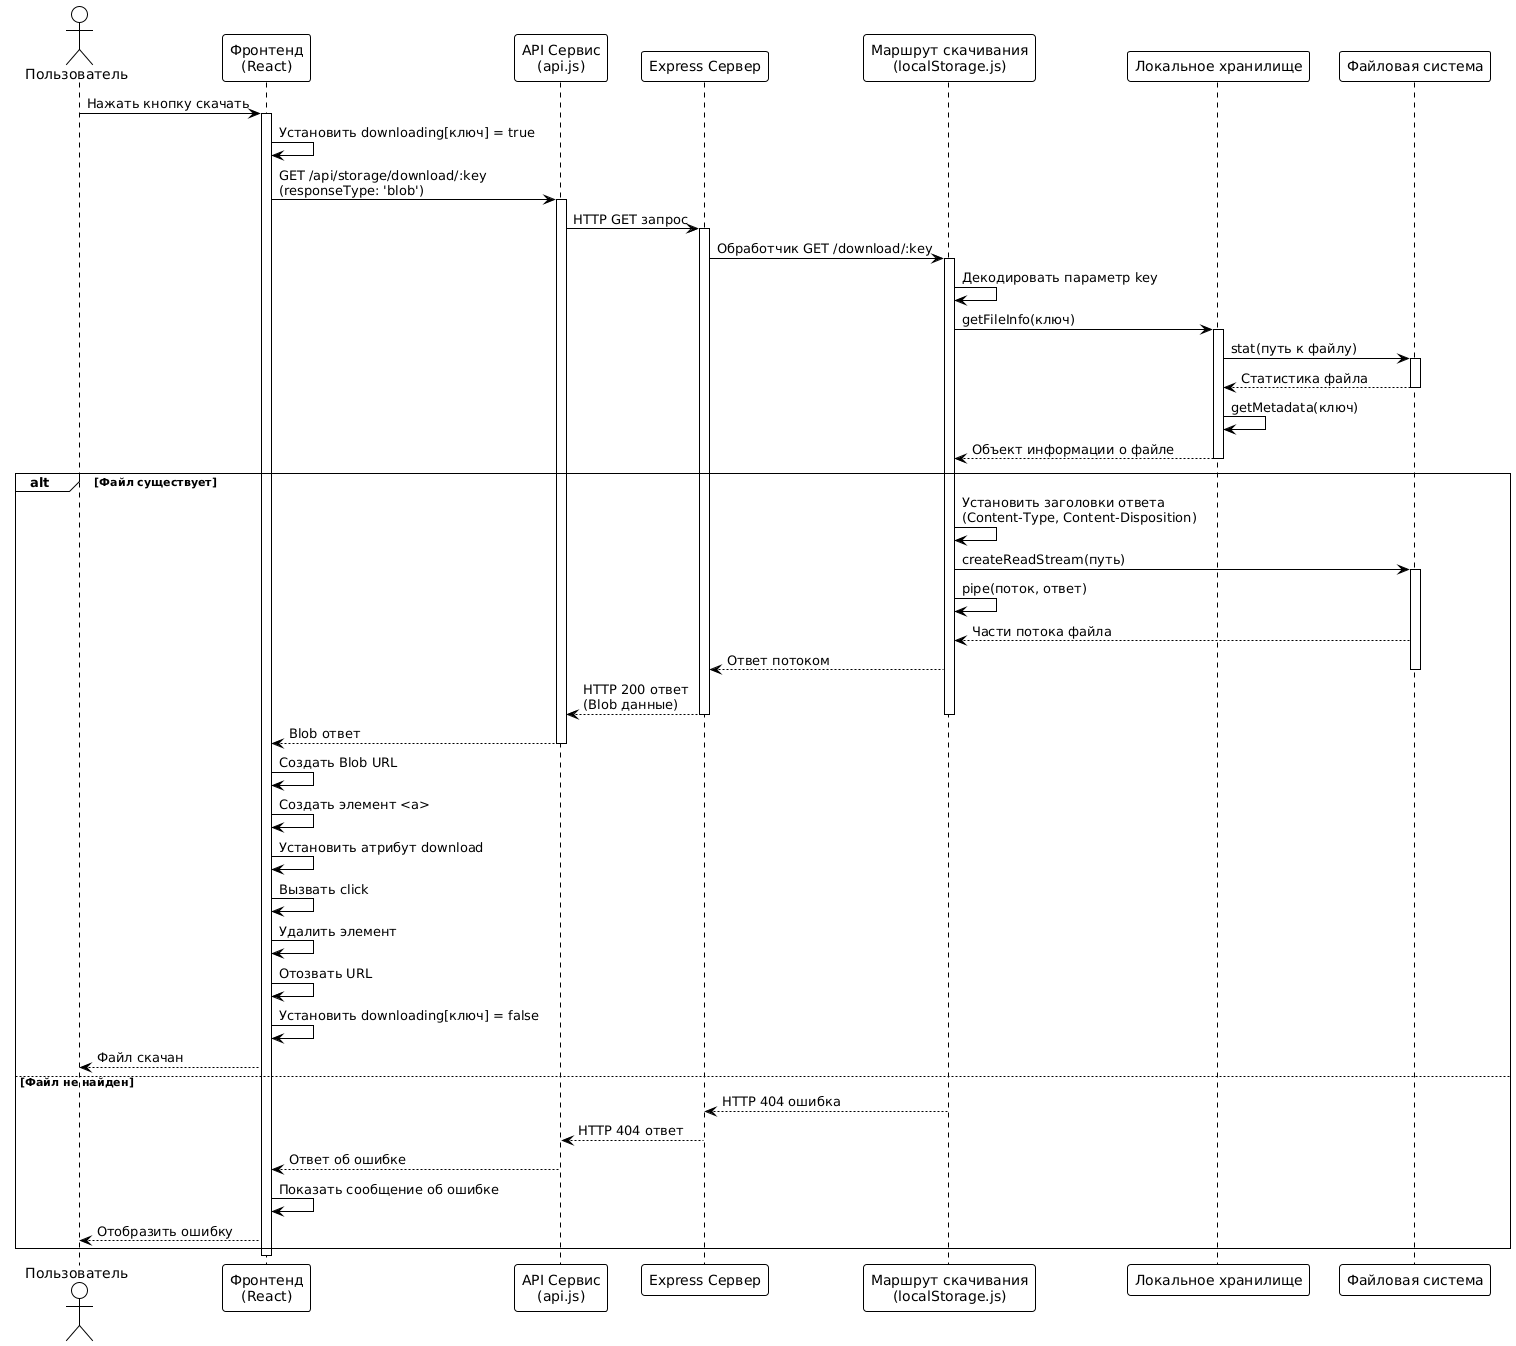

The diagram above was rendered by PlantUML. Its source (embedded in the PNG):
@startuml
!theme plain

actor Пользователь
participant "Фронтенд\n(React)" as Frontend
participant "API Сервис\n(api.js)" as API
participant "Express Сервер" as Server
participant "Маршрут скачивания\n(localStorage.js)" as Route
participant "Локальное хранилище" as Storage
participant "Файловая система" as FS

Пользователь -> Frontend: Нажать кнопку скачать
activate Frontend

Frontend -> Frontend: Установить downloading[ключ] = true
Frontend -> API: GET /api/storage/download/:key\n(responseType: 'blob')
activate API

API -> Server: HTTP GET запрос
activate Server

Server -> Route: Обработчик GET /download/:key
activate Route

Route -> Route: Декодировать параметр key
Route -> Storage: getFileInfo(ключ)
activate Storage

Storage -> FS: stat(путь к файлу)
activate FS
FS --> Storage: Статистика файла
deactivate FS

Storage -> Storage: getMetadata(ключ)
Storage --> Route: Объект информации о файле
deactivate Storage

alt Файл существует
    Route -> Route: Установить заголовки ответа\n(Content-Type, Content-Disposition)
    Route -> FS: createReadStream(путь)
    activate FS
    Route -> Route: pipe(поток, ответ)
    FS --> Route: Части потока файла
    Route --> Server: Ответ потоком
    deactivate FS
    
    Server --> API: HTTP 200 ответ\n(Blob данные)
    deactivate Route
    deactivate Server
    
    API --> Frontend: Blob ответ
    deactivate API
    
    Frontend -> Frontend: Создать Blob URL
    Frontend -> Frontend: Создать элемент <a>
    Frontend -> Frontend: Установить атрибут download
    Frontend -> Frontend: Вызвать click
    Frontend -> Frontend: Удалить элемент
    Frontend -> Frontend: Отозвать URL
    Frontend -> Frontend: Установить downloading[ключ] = false
    Frontend --> Пользователь: Файл скачан
else Файл не найден
    Route --> Server: HTTP 404 ошибка
    deactivate Route
    deactivate Server
    
    Server --> API: HTTP 404 ответ
    deactivate Server
    
    API --> Frontend: Ответ об ошибке
    deactivate API
    
    Frontend -> Frontend: Показать сообщение об ошибке
    Frontend --> Пользователь: Отобразить ошибку
end

deactivate Frontend
@enduml